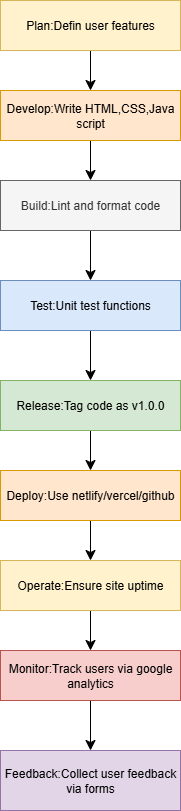

The diagram above was exported from draw.io. Its source (the exported page's mxGraphModel, read from the mxfile embedded in the PNG):
<mxGraphModel dx="1737" dy="937" grid="1" gridSize="10" guides="1" tooltips="1" connect="1" arrows="1" fold="1" page="1" pageScale="1" pageWidth="850" pageHeight="1100" math="0" shadow="0">
  <root>
    <mxCell id="0" />
    <mxCell id="1" parent="0" />
    <mxCell id="7m3BGA_LM85vTdgRzTjD-13" value="" style="edgeStyle=none;curved=1;rounded=0;orthogonalLoop=1;jettySize=auto;html=1;fontSize=12;startSize=8;endSize=8;" edge="1" parent="1" source="7m3BGA_LM85vTdgRzTjD-1" target="7m3BGA_LM85vTdgRzTjD-11">
      <mxGeometry relative="1" as="geometry" />
    </mxCell>
    <mxCell id="7m3BGA_LM85vTdgRzTjD-1" value="Plan:Defin user features" style="rounded=0;whiteSpace=wrap;html=1;fillColor=#fff2cc;strokeColor=#d6b656;" vertex="1" parent="1">
      <mxGeometry x="260" y="40" width="180" height="50" as="geometry" />
    </mxCell>
    <mxCell id="7m3BGA_LM85vTdgRzTjD-16" value="" style="edgeStyle=none;curved=1;rounded=0;orthogonalLoop=1;jettySize=auto;html=1;fontSize=12;startSize=8;endSize=8;" edge="1" parent="1" source="7m3BGA_LM85vTdgRzTjD-2" target="7m3BGA_LM85vTdgRzTjD-9">
      <mxGeometry relative="1" as="geometry" />
    </mxCell>
    <mxCell id="7m3BGA_LM85vTdgRzTjD-2" value="Build:Lint and format code" style="rounded=0;whiteSpace=wrap;html=1;fillColor=#f5f5f5;fontColor=#333333;strokeColor=#666666;" vertex="1" parent="1">
      <mxGeometry x="260" y="220" width="180" height="50" as="geometry" />
    </mxCell>
    <mxCell id="7m3BGA_LM85vTdgRzTjD-25" style="edgeStyle=none;curved=1;rounded=0;orthogonalLoop=1;jettySize=auto;html=1;exitX=0.5;exitY=1;exitDx=0;exitDy=0;entryX=0.5;entryY=0;entryDx=0;entryDy=0;fontSize=12;startSize=8;endSize=8;" edge="1" parent="1" source="7m3BGA_LM85vTdgRzTjD-3" target="7m3BGA_LM85vTdgRzTjD-5">
      <mxGeometry relative="1" as="geometry" />
    </mxCell>
    <mxCell id="7m3BGA_LM85vTdgRzTjD-3" value="Release:Tag code as v1.0.0" style="rounded=0;whiteSpace=wrap;html=1;fillColor=#d5e8d4;strokeColor=#82b366;" vertex="1" parent="1">
      <mxGeometry x="260" y="420" width="180" height="50" as="geometry" />
    </mxCell>
    <mxCell id="7m3BGA_LM85vTdgRzTjD-4" value="Feedback:Collect user feedback via forms" style="rounded=0;whiteSpace=wrap;html=1;fillColor=#e1d5e7;strokeColor=#9673a6;" vertex="1" parent="1">
      <mxGeometry x="260" y="790" width="180" height="60" as="geometry" />
    </mxCell>
    <mxCell id="7m3BGA_LM85vTdgRzTjD-12" style="edgeStyle=none;curved=1;rounded=0;orthogonalLoop=1;jettySize=auto;html=1;fontSize=12;startSize=8;endSize=8;" edge="1" parent="1" source="7m3BGA_LM85vTdgRzTjD-5">
      <mxGeometry relative="1" as="geometry">
        <mxPoint x="280" y="540" as="targetPoint" />
      </mxGeometry>
    </mxCell>
    <mxCell id="7m3BGA_LM85vTdgRzTjD-26" style="edgeStyle=none;curved=1;rounded=0;orthogonalLoop=1;jettySize=auto;html=1;exitX=0.5;exitY=1;exitDx=0;exitDy=0;entryX=0.5;entryY=0;entryDx=0;entryDy=0;fontSize=12;startSize=8;endSize=8;" edge="1" parent="1" source="7m3BGA_LM85vTdgRzTjD-5" target="7m3BGA_LM85vTdgRzTjD-8">
      <mxGeometry relative="1" as="geometry" />
    </mxCell>
    <mxCell id="7m3BGA_LM85vTdgRzTjD-5" value="Deploy:Use netlify/vercel/github" style="rounded=0;whiteSpace=wrap;html=1;fillColor=#ffe6cc;strokeColor=#d79b00;" vertex="1" parent="1">
      <mxGeometry x="260" y="510" width="180" height="50" as="geometry" />
    </mxCell>
    <mxCell id="7m3BGA_LM85vTdgRzTjD-27" style="edgeStyle=none;curved=1;rounded=0;orthogonalLoop=1;jettySize=auto;html=1;exitX=0.5;exitY=1;exitDx=0;exitDy=0;entryX=0.5;entryY=0;entryDx=0;entryDy=0;fontSize=12;startSize=8;endSize=8;" edge="1" parent="1" source="7m3BGA_LM85vTdgRzTjD-8" target="7m3BGA_LM85vTdgRzTjD-10">
      <mxGeometry relative="1" as="geometry" />
    </mxCell>
    <mxCell id="7m3BGA_LM85vTdgRzTjD-8" value="Operate:Ensure site uptime" style="rounded=0;whiteSpace=wrap;html=1;fillColor=#fff2cc;strokeColor=#d6b656;" vertex="1" parent="1">
      <mxGeometry x="260" y="600" width="180" height="50" as="geometry" />
    </mxCell>
    <mxCell id="7m3BGA_LM85vTdgRzTjD-23" style="edgeStyle=none;curved=1;rounded=0;orthogonalLoop=1;jettySize=auto;html=1;exitX=0.5;exitY=1;exitDx=0;exitDy=0;entryX=0.5;entryY=0;entryDx=0;entryDy=0;fontSize=12;startSize=8;endSize=8;" edge="1" parent="1" source="7m3BGA_LM85vTdgRzTjD-9" target="7m3BGA_LM85vTdgRzTjD-3">
      <mxGeometry relative="1" as="geometry" />
    </mxCell>
    <mxCell id="7m3BGA_LM85vTdgRzTjD-9" value="Test:Unit test functions" style="rounded=0;whiteSpace=wrap;html=1;fillColor=#dae8fc;strokeColor=#6c8ebf;" vertex="1" parent="1">
      <mxGeometry x="260" y="320" width="180" height="50" as="geometry" />
    </mxCell>
    <mxCell id="7m3BGA_LM85vTdgRzTjD-28" value="" style="edgeStyle=none;curved=1;rounded=0;orthogonalLoop=1;jettySize=auto;html=1;fontSize=12;startSize=8;endSize=8;" edge="1" parent="1" source="7m3BGA_LM85vTdgRzTjD-10" target="7m3BGA_LM85vTdgRzTjD-4">
      <mxGeometry relative="1" as="geometry" />
    </mxCell>
    <mxCell id="7m3BGA_LM85vTdgRzTjD-10" value="Monitor:Track users via google&lt;div&gt;analytics&lt;/div&gt;" style="rounded=0;whiteSpace=wrap;html=1;fillColor=#f8cecc;strokeColor=#b85450;" vertex="1" parent="1">
      <mxGeometry x="260" y="690" width="180" height="50" as="geometry" />
    </mxCell>
    <mxCell id="7m3BGA_LM85vTdgRzTjD-14" value="" style="edgeStyle=none;curved=1;rounded=0;orthogonalLoop=1;jettySize=auto;html=1;fontSize=12;startSize=8;endSize=8;" edge="1" parent="1" source="7m3BGA_LM85vTdgRzTjD-11">
      <mxGeometry relative="1" as="geometry">
        <mxPoint x="350" y="220" as="targetPoint" />
      </mxGeometry>
    </mxCell>
    <mxCell id="7m3BGA_LM85vTdgRzTjD-11" value="Develop:Write HTML,CSS,Java script" style="rounded=0;whiteSpace=wrap;html=1;fillColor=#ffe6cc;strokeColor=#d79b00;" vertex="1" parent="1">
      <mxGeometry x="260" y="130" width="180" height="50" as="geometry" />
    </mxCell>
  </root>
</mxGraphModel>